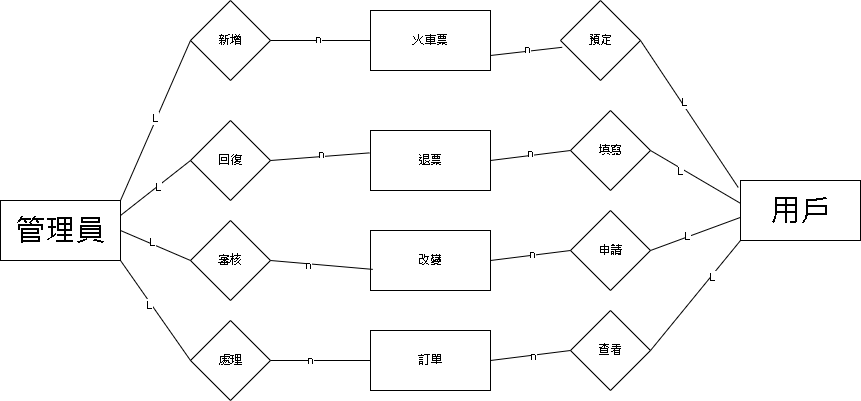

The diagram above was exported from draw.io. Its source (the exported page's mxGraphModel, read from the mxfile embedded in the PNG):
<mxGraphModel dx="840" dy="452" grid="1" gridSize="10" guides="1" tooltips="1" connect="1" arrows="1" fold="1" page="1" pageScale="1" pageWidth="850" pageHeight="1100" math="0" shadow="0" extFonts="Permanent Marker^https://fonts.googleapis.com/css?family=Permanent+Marker">
  <root>
    <mxCell id="0" />
    <mxCell id="1" parent="0" />
    <mxCell id="zsFG2I5UwJknn3JvyYmz-1" value="&lt;font style=&quot;font-size: 30px;&quot;&gt;管理員&lt;/font&gt;" style="rounded=0;whiteSpace=wrap;html=1;" vertex="1" parent="1">
      <mxGeometry x="30" y="250" width="120" height="60" as="geometry" />
    </mxCell>
    <mxCell id="zsFG2I5UwJknn3JvyYmz-2" value="新增" style="rhombus;whiteSpace=wrap;html=1;" vertex="1" parent="1">
      <mxGeometry x="220" y="50" width="80" height="80" as="geometry" />
    </mxCell>
    <mxCell id="zsFG2I5UwJknn3JvyYmz-3" value="回復" style="rhombus;whiteSpace=wrap;html=1;" vertex="1" parent="1">
      <mxGeometry x="220" y="170" width="80" height="80" as="geometry" />
    </mxCell>
    <mxCell id="zsFG2I5UwJknn3JvyYmz-4" value="審核" style="rhombus;whiteSpace=wrap;html=1;" vertex="1" parent="1">
      <mxGeometry x="220" y="270" width="80" height="80" as="geometry" />
    </mxCell>
    <mxCell id="zsFG2I5UwJknn3JvyYmz-5" value="處理" style="rhombus;whiteSpace=wrap;html=1;" vertex="1" parent="1">
      <mxGeometry x="220" y="370" width="80" height="80" as="geometry" />
    </mxCell>
    <mxCell id="zsFG2I5UwJknn3JvyYmz-6" value="火車票" style="rounded=0;whiteSpace=wrap;html=1;" vertex="1" parent="1">
      <mxGeometry x="400" y="60" width="120" height="60" as="geometry" />
    </mxCell>
    <mxCell id="zsFG2I5UwJknn3JvyYmz-7" value="改變" style="rounded=0;whiteSpace=wrap;html=1;" vertex="1" parent="1">
      <mxGeometry x="400" y="280" width="120" height="60" as="geometry" />
    </mxCell>
    <mxCell id="zsFG2I5UwJknn3JvyYmz-8" value="退票" style="rounded=0;whiteSpace=wrap;html=1;" vertex="1" parent="1">
      <mxGeometry x="400" y="180" width="120" height="60" as="geometry" />
    </mxCell>
    <mxCell id="zsFG2I5UwJknn3JvyYmz-9" value="訂單" style="rounded=0;whiteSpace=wrap;html=1;" vertex="1" parent="1">
      <mxGeometry x="400" y="380" width="120" height="60" as="geometry" />
    </mxCell>
    <mxCell id="zsFG2I5UwJknn3JvyYmz-10" value="預定" style="rhombus;whiteSpace=wrap;html=1;" vertex="1" parent="1">
      <mxGeometry x="590" y="50" width="80" height="80" as="geometry" />
    </mxCell>
    <mxCell id="zsFG2I5UwJknn3JvyYmz-11" value="查看" style="rhombus;whiteSpace=wrap;html=1;" vertex="1" parent="1">
      <mxGeometry x="600" y="360" width="80" height="80" as="geometry" />
    </mxCell>
    <mxCell id="zsFG2I5UwJknn3JvyYmz-12" value="申請" style="rhombus;whiteSpace=wrap;html=1;" vertex="1" parent="1">
      <mxGeometry x="600" y="260" width="80" height="80" as="geometry" />
    </mxCell>
    <mxCell id="zsFG2I5UwJknn3JvyYmz-13" value="填寫" style="rhombus;whiteSpace=wrap;html=1;" vertex="1" parent="1">
      <mxGeometry x="600" y="160" width="80" height="80" as="geometry" />
    </mxCell>
    <mxCell id="zsFG2I5UwJknn3JvyYmz-47" value="" style="endArrow=none;html=1;rounded=0;exitX=1;exitY=0;exitDx=0;exitDy=0;entryX=0;entryY=0.5;entryDx=0;entryDy=0;" edge="1" parent="1" source="zsFG2I5UwJknn3JvyYmz-1" target="zsFG2I5UwJknn3JvyYmz-2">
      <mxGeometry width="50" height="50" relative="1" as="geometry">
        <mxPoint x="240" y="280" as="sourcePoint" />
        <mxPoint x="290" y="230" as="targetPoint" />
      </mxGeometry>
    </mxCell>
    <mxCell id="zsFG2I5UwJknn3JvyYmz-65" value="L" style="edgeLabel;html=1;align=center;verticalAlign=middle;resizable=0;points=[];" vertex="1" connectable="0" parent="zsFG2I5UwJknn3JvyYmz-47">
      <mxGeometry x="0.028" y="1" relative="1" as="geometry">
        <mxPoint as="offset" />
      </mxGeometry>
    </mxCell>
    <mxCell id="zsFG2I5UwJknn3JvyYmz-48" value="" style="endArrow=none;html=1;rounded=0;exitX=1;exitY=0.25;exitDx=0;exitDy=0;entryX=0;entryY=0.5;entryDx=0;entryDy=0;" edge="1" parent="1" source="zsFG2I5UwJknn3JvyYmz-1" target="zsFG2I5UwJknn3JvyYmz-3">
      <mxGeometry width="50" height="50" relative="1" as="geometry">
        <mxPoint x="160" y="260" as="sourcePoint" />
        <mxPoint x="230" y="95" as="targetPoint" />
      </mxGeometry>
    </mxCell>
    <mxCell id="zsFG2I5UwJknn3JvyYmz-66" value="L" style="edgeLabel;html=1;align=center;verticalAlign=middle;resizable=0;points=[];" vertex="1" connectable="0" parent="zsFG2I5UwJknn3JvyYmz-48">
      <mxGeometry x="0.0665" y="-1" relative="1" as="geometry">
        <mxPoint as="offset" />
      </mxGeometry>
    </mxCell>
    <mxCell id="zsFG2I5UwJknn3JvyYmz-49" value="" style="endArrow=none;html=1;rounded=0;entryX=0;entryY=0.5;entryDx=0;entryDy=0;exitX=1;exitY=0.5;exitDx=0;exitDy=0;" edge="1" parent="1" source="zsFG2I5UwJknn3JvyYmz-1" target="zsFG2I5UwJknn3JvyYmz-4">
      <mxGeometry width="50" height="50" relative="1" as="geometry">
        <mxPoint x="170" y="270" as="sourcePoint" />
        <mxPoint x="240" y="105" as="targetPoint" />
      </mxGeometry>
    </mxCell>
    <mxCell id="zsFG2I5UwJknn3JvyYmz-67" value="L" style="edgeLabel;html=1;align=center;verticalAlign=middle;resizable=0;points=[];" vertex="1" connectable="0" parent="zsFG2I5UwJknn3JvyYmz-49">
      <mxGeometry x="-0.1302" y="3" relative="1" as="geometry">
        <mxPoint y="1" as="offset" />
      </mxGeometry>
    </mxCell>
    <mxCell id="zsFG2I5UwJknn3JvyYmz-50" value="" style="endArrow=none;html=1;rounded=0;exitX=1;exitY=1;exitDx=0;exitDy=0;entryX=0;entryY=0.5;entryDx=0;entryDy=0;" edge="1" parent="1" source="zsFG2I5UwJknn3JvyYmz-1" target="zsFG2I5UwJknn3JvyYmz-5">
      <mxGeometry width="50" height="50" relative="1" as="geometry">
        <mxPoint x="180" y="280" as="sourcePoint" />
        <mxPoint x="250" y="115" as="targetPoint" />
      </mxGeometry>
    </mxCell>
    <mxCell id="zsFG2I5UwJknn3JvyYmz-68" value="L" style="edgeLabel;html=1;align=center;verticalAlign=middle;resizable=0;points=[];" vertex="1" connectable="0" parent="zsFG2I5UwJknn3JvyYmz-50">
      <mxGeometry x="-0.1269" y="-2" relative="1" as="geometry">
        <mxPoint as="offset" />
      </mxGeometry>
    </mxCell>
    <mxCell id="zsFG2I5UwJknn3JvyYmz-52" value="" style="endArrow=none;html=1;rounded=0;exitX=1;exitY=0.5;exitDx=0;exitDy=0;entryX=0;entryY=0.5;entryDx=0;entryDy=0;" edge="1" parent="1" source="zsFG2I5UwJknn3JvyYmz-5" target="zsFG2I5UwJknn3JvyYmz-9">
      <mxGeometry width="50" height="50" relative="1" as="geometry">
        <mxPoint x="190" y="290" as="sourcePoint" />
        <mxPoint x="260" y="125" as="targetPoint" />
      </mxGeometry>
    </mxCell>
    <mxCell id="zsFG2I5UwJknn3JvyYmz-77" value="n" style="edgeLabel;html=1;align=center;verticalAlign=middle;resizable=0;points=[];" vertex="1" connectable="0" parent="zsFG2I5UwJknn3JvyYmz-52">
      <mxGeometry x="-0.2032" relative="1" as="geometry">
        <mxPoint as="offset" />
      </mxGeometry>
    </mxCell>
    <mxCell id="zsFG2I5UwJknn3JvyYmz-53" value="" style="endArrow=none;html=1;rounded=0;exitX=1;exitY=0.5;exitDx=0;exitDy=0;entryX=0.019;entryY=0.648;entryDx=0;entryDy=0;entryPerimeter=0;" edge="1" parent="1" source="zsFG2I5UwJknn3JvyYmz-4" target="zsFG2I5UwJknn3JvyYmz-7">
      <mxGeometry width="50" height="50" relative="1" as="geometry">
        <mxPoint x="200" y="300" as="sourcePoint" />
        <mxPoint x="270" y="135" as="targetPoint" />
      </mxGeometry>
    </mxCell>
    <mxCell id="zsFG2I5UwJknn3JvyYmz-78" value="n" style="edgeLabel;html=1;align=center;verticalAlign=middle;resizable=0;points=[];" vertex="1" connectable="0" parent="zsFG2I5UwJknn3JvyYmz-53">
      <mxGeometry x="-0.2668" y="-1" relative="1" as="geometry">
        <mxPoint as="offset" />
      </mxGeometry>
    </mxCell>
    <mxCell id="zsFG2I5UwJknn3JvyYmz-54" value="" style="endArrow=none;html=1;rounded=0;exitX=1;exitY=0.5;exitDx=0;exitDy=0;entryX=-0.008;entryY=0.373;entryDx=0;entryDy=0;entryPerimeter=0;" edge="1" parent="1" source="zsFG2I5UwJknn3JvyYmz-3" target="zsFG2I5UwJknn3JvyYmz-8">
      <mxGeometry width="50" height="50" relative="1" as="geometry">
        <mxPoint x="210" y="310" as="sourcePoint" />
        <mxPoint x="280" y="145" as="targetPoint" />
      </mxGeometry>
    </mxCell>
    <mxCell id="zsFG2I5UwJknn3JvyYmz-79" value="n" style="edgeLabel;html=1;align=center;verticalAlign=middle;resizable=0;points=[];" vertex="1" connectable="0" parent="zsFG2I5UwJknn3JvyYmz-54">
      <mxGeometry x="0.0334" y="2" relative="1" as="geometry">
        <mxPoint as="offset" />
      </mxGeometry>
    </mxCell>
    <mxCell id="zsFG2I5UwJknn3JvyYmz-55" value="" style="endArrow=none;html=1;rounded=0;exitX=1;exitY=0.5;exitDx=0;exitDy=0;entryX=0;entryY=0.5;entryDx=0;entryDy=0;" edge="1" parent="1" source="zsFG2I5UwJknn3JvyYmz-2" target="zsFG2I5UwJknn3JvyYmz-6">
      <mxGeometry width="50" height="50" relative="1" as="geometry">
        <mxPoint x="220" y="320" as="sourcePoint" />
        <mxPoint x="290" y="155" as="targetPoint" />
      </mxGeometry>
    </mxCell>
    <mxCell id="zsFG2I5UwJknn3JvyYmz-80" value="n" style="edgeLabel;html=1;align=center;verticalAlign=middle;resizable=0;points=[];" vertex="1" connectable="0" parent="zsFG2I5UwJknn3JvyYmz-55">
      <mxGeometry x="-0.0432" y="1" relative="1" as="geometry">
        <mxPoint as="offset" />
      </mxGeometry>
    </mxCell>
    <mxCell id="zsFG2I5UwJknn3JvyYmz-56" value="" style="endArrow=none;html=1;rounded=0;exitX=1;exitY=0.5;exitDx=0;exitDy=0;entryX=0;entryY=0.5;entryDx=0;entryDy=0;" edge="1" parent="1" source="zsFG2I5UwJknn3JvyYmz-9" target="zsFG2I5UwJknn3JvyYmz-11">
      <mxGeometry width="50" height="50" relative="1" as="geometry">
        <mxPoint x="230" y="330" as="sourcePoint" />
        <mxPoint x="300" y="165" as="targetPoint" />
      </mxGeometry>
    </mxCell>
    <mxCell id="zsFG2I5UwJknn3JvyYmz-76" value="n" style="edgeLabel;html=1;align=center;verticalAlign=middle;resizable=0;points=[];" vertex="1" connectable="0" parent="zsFG2I5UwJknn3JvyYmz-56">
      <mxGeometry x="0.0523" y="-1" relative="1" as="geometry">
        <mxPoint as="offset" />
      </mxGeometry>
    </mxCell>
    <mxCell id="zsFG2I5UwJknn3JvyYmz-57" value="" style="endArrow=none;html=1;rounded=0;exitX=1;exitY=0.5;exitDx=0;exitDy=0;entryX=0;entryY=0.5;entryDx=0;entryDy=0;" edge="1" parent="1" source="zsFG2I5UwJknn3JvyYmz-7" target="zsFG2I5UwJknn3JvyYmz-12">
      <mxGeometry width="50" height="50" relative="1" as="geometry">
        <mxPoint x="240" y="340" as="sourcePoint" />
        <mxPoint x="310" y="175" as="targetPoint" />
      </mxGeometry>
    </mxCell>
    <mxCell id="zsFG2I5UwJknn3JvyYmz-75" value="n" style="edgeLabel;html=1;align=center;verticalAlign=middle;resizable=0;points=[];" vertex="1" connectable="0" parent="zsFG2I5UwJknn3JvyYmz-57">
      <mxGeometry x="0.0597" y="1" relative="1" as="geometry">
        <mxPoint as="offset" />
      </mxGeometry>
    </mxCell>
    <mxCell id="zsFG2I5UwJknn3JvyYmz-58" value="" style="endArrow=none;html=1;rounded=0;exitX=1;exitY=0.5;exitDx=0;exitDy=0;entryX=0;entryY=0.5;entryDx=0;entryDy=0;" edge="1" parent="1" source="zsFG2I5UwJknn3JvyYmz-8" target="zsFG2I5UwJknn3JvyYmz-13">
      <mxGeometry width="50" height="50" relative="1" as="geometry">
        <mxPoint x="250" y="350" as="sourcePoint" />
        <mxPoint x="320" y="185" as="targetPoint" />
      </mxGeometry>
    </mxCell>
    <mxCell id="zsFG2I5UwJknn3JvyYmz-74" value="n" style="edgeLabel;html=1;align=center;verticalAlign=middle;resizable=0;points=[];" vertex="1" connectable="0" parent="zsFG2I5UwJknn3JvyYmz-58">
      <mxGeometry x="-0.0166" y="2" relative="1" as="geometry">
        <mxPoint as="offset" />
      </mxGeometry>
    </mxCell>
    <mxCell id="zsFG2I5UwJknn3JvyYmz-59" value="" style="endArrow=none;html=1;rounded=0;entryX=0.021;entryY=0.585;entryDx=0;entryDy=0;entryPerimeter=0;exitX=1;exitY=0.75;exitDx=0;exitDy=0;" edge="1" parent="1" source="zsFG2I5UwJknn3JvyYmz-6" target="zsFG2I5UwJknn3JvyYmz-10">
      <mxGeometry width="50" height="50" relative="1" as="geometry">
        <mxPoint x="510" y="150" as="sourcePoint" />
        <mxPoint x="330" y="195" as="targetPoint" />
      </mxGeometry>
    </mxCell>
    <mxCell id="zsFG2I5UwJknn3JvyYmz-73" value="n" style="edgeLabel;html=1;align=center;verticalAlign=middle;resizable=0;points=[];" vertex="1" connectable="0" parent="zsFG2I5UwJknn3JvyYmz-59">
      <mxGeometry x="0.0289" y="2" relative="1" as="geometry">
        <mxPoint as="offset" />
      </mxGeometry>
    </mxCell>
    <mxCell id="zsFG2I5UwJknn3JvyYmz-60" value="&lt;font style=&quot;font-size: 30px;&quot;&gt;用戶&lt;/font&gt;" style="rounded=0;whiteSpace=wrap;html=1;" vertex="1" parent="1">
      <mxGeometry x="770" y="230" width="120" height="60" as="geometry" />
    </mxCell>
    <mxCell id="zsFG2I5UwJknn3JvyYmz-61" value="" style="endArrow=none;html=1;rounded=0;entryX=1;entryY=0.5;entryDx=0;entryDy=0;exitX=-0.019;exitY=0.116;exitDx=0;exitDy=0;exitPerimeter=0;" edge="1" parent="1" source="zsFG2I5UwJknn3JvyYmz-60" target="zsFG2I5UwJknn3JvyYmz-10">
      <mxGeometry width="50" height="50" relative="1" as="geometry">
        <mxPoint x="700" y="270" as="sourcePoint" />
        <mxPoint x="750" y="220" as="targetPoint" />
      </mxGeometry>
    </mxCell>
    <mxCell id="zsFG2I5UwJknn3JvyYmz-72" value="L" style="edgeLabel;html=1;align=center;verticalAlign=middle;resizable=0;points=[];" vertex="1" connectable="0" parent="zsFG2I5UwJknn3JvyYmz-61">
      <mxGeometry x="0.1469" y="-2" relative="1" as="geometry">
        <mxPoint as="offset" />
      </mxGeometry>
    </mxCell>
    <mxCell id="zsFG2I5UwJknn3JvyYmz-62" value="" style="endArrow=none;html=1;rounded=0;entryX=1;entryY=0.5;entryDx=0;entryDy=0;exitX=0.002;exitY=0.383;exitDx=0;exitDy=0;exitPerimeter=0;" edge="1" parent="1" source="zsFG2I5UwJknn3JvyYmz-60" target="zsFG2I5UwJknn3JvyYmz-13">
      <mxGeometry width="50" height="50" relative="1" as="geometry">
        <mxPoint x="778" y="247" as="sourcePoint" />
        <mxPoint x="680" y="100" as="targetPoint" />
      </mxGeometry>
    </mxCell>
    <mxCell id="zsFG2I5UwJknn3JvyYmz-71" value="L" style="edgeLabel;html=1;align=center;verticalAlign=middle;resizable=0;points=[];" vertex="1" connectable="0" parent="zsFG2I5UwJknn3JvyYmz-62">
      <mxGeometry x="0.3181" y="3" relative="1" as="geometry">
        <mxPoint as="offset" />
      </mxGeometry>
    </mxCell>
    <mxCell id="zsFG2I5UwJknn3JvyYmz-63" value="" style="endArrow=none;html=1;rounded=0;entryX=-0.003;entryY=0.617;entryDx=0;entryDy=0;exitX=1;exitY=0.5;exitDx=0;exitDy=0;entryPerimeter=0;" edge="1" parent="1" source="zsFG2I5UwJknn3JvyYmz-12" target="zsFG2I5UwJknn3JvyYmz-60">
      <mxGeometry width="50" height="50" relative="1" as="geometry">
        <mxPoint x="788" y="257" as="sourcePoint" />
        <mxPoint x="690" y="110" as="targetPoint" />
      </mxGeometry>
    </mxCell>
    <mxCell id="zsFG2I5UwJknn3JvyYmz-70" value="L" style="edgeLabel;html=1;align=center;verticalAlign=middle;resizable=0;points=[];" vertex="1" connectable="0" parent="zsFG2I5UwJknn3JvyYmz-63">
      <mxGeometry x="-0.1782" y="1" relative="1" as="geometry">
        <mxPoint as="offset" />
      </mxGeometry>
    </mxCell>
    <mxCell id="zsFG2I5UwJknn3JvyYmz-64" value="" style="endArrow=none;html=1;rounded=0;entryX=0;entryY=1;entryDx=0;entryDy=0;exitX=1;exitY=0.5;exitDx=0;exitDy=0;" edge="1" parent="1" source="zsFG2I5UwJknn3JvyYmz-11" target="zsFG2I5UwJknn3JvyYmz-60">
      <mxGeometry width="50" height="50" relative="1" as="geometry">
        <mxPoint x="798" y="267" as="sourcePoint" />
        <mxPoint x="700" y="120" as="targetPoint" />
      </mxGeometry>
    </mxCell>
    <mxCell id="zsFG2I5UwJknn3JvyYmz-69" value="L" style="edgeLabel;html=1;align=center;verticalAlign=middle;resizable=0;points=[];" vertex="1" connectable="0" parent="zsFG2I5UwJknn3JvyYmz-64">
      <mxGeometry x="0.3456" y="-1" relative="1" as="geometry">
        <mxPoint as="offset" />
      </mxGeometry>
    </mxCell>
  </root>
</mxGraphModel>